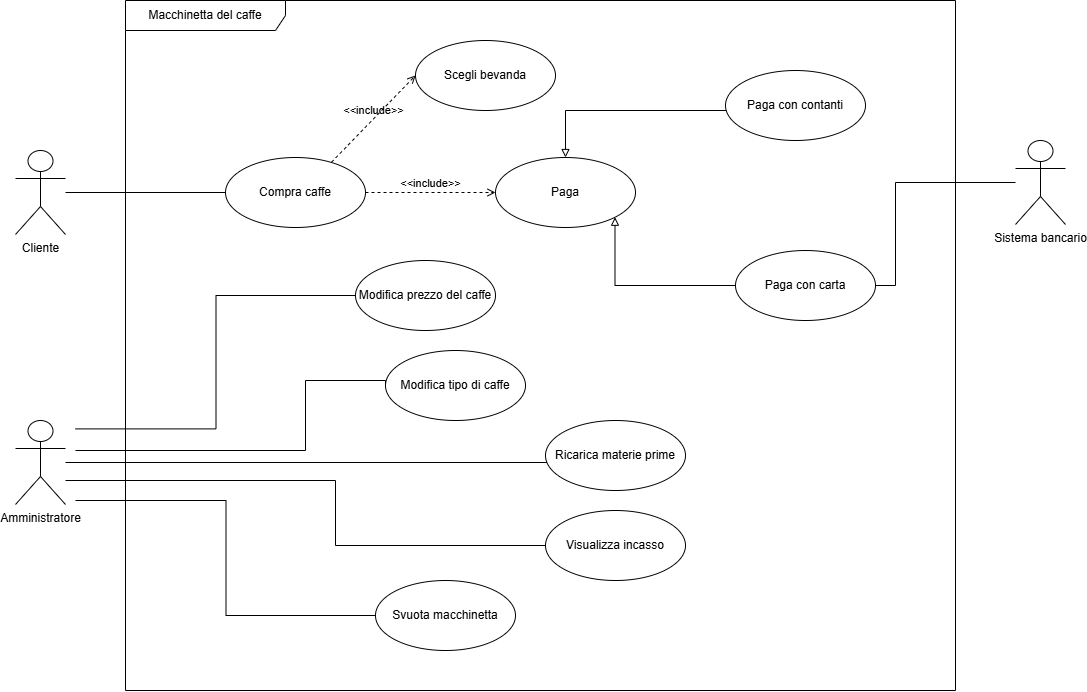

The diagram above was exported from draw.io. Its source (the exported page's mxGraphModel, read from the mxfile embedded in the PNG):
<mxGraphModel dx="1127" dy="930" grid="1" gridSize="10" guides="1" tooltips="1" connect="1" arrows="1" fold="1" page="1" pageScale="1" pageWidth="1169" pageHeight="827" math="0" shadow="0">
  <root>
    <mxCell id="0" />
    <mxCell id="1" parent="0" />
    <mxCell id="UwyvyOPxe5FZ3hlLvuUD-1" parent="1" style="shape=umlFrame;whiteSpace=wrap;html=1;pointerEvents=0;recursiveResize=0;container=1;collapsible=0;width=160;" value="Macchinetta del caffe" vertex="1">
      <mxGeometry height="690" width="830" x="170" y="40" as="geometry" />
    </mxCell>
    <mxCell id="UwyvyOPxe5FZ3hlLvuUD-6" parent="UwyvyOPxe5FZ3hlLvuUD-1" style="ellipse;whiteSpace=wrap;html=1;" value="Compra caffe" vertex="1">
      <mxGeometry height="70" width="140" x="100" y="157" as="geometry" />
    </mxCell>
    <mxCell id="bcjD_yJudtVc8v-t50BS-3" edge="1" parent="UwyvyOPxe5FZ3hlLvuUD-1" source="UwyvyOPxe5FZ3hlLvuUD-14" style="edgeStyle=orthogonalEdgeStyle;rounded=0;orthogonalLoop=1;jettySize=auto;html=1;endArrow=block;endFill=0;" target="UwyvyOPxe5FZ3hlLvuUD-13" value="">
      <mxGeometry relative="1" as="geometry">
        <Array as="points">
          <mxPoint x="440" y="110" />
        </Array>
      </mxGeometry>
    </mxCell>
    <mxCell id="UwyvyOPxe5FZ3hlLvuUD-14" parent="UwyvyOPxe5FZ3hlLvuUD-1" style="ellipse;whiteSpace=wrap;html=1;" value="Paga con contanti" vertex="1">
      <mxGeometry height="70" width="140" x="600" y="70" as="geometry" />
    </mxCell>
    <mxCell id="bcjD_yJudtVc8v-t50BS-5" edge="1" parent="UwyvyOPxe5FZ3hlLvuUD-1" source="UwyvyOPxe5FZ3hlLvuUD-15" style="edgeStyle=orthogonalEdgeStyle;rounded=0;orthogonalLoop=1;jettySize=auto;html=1;entryX=1;entryY=1;entryDx=0;entryDy=0;endArrow=block;endFill=0;" target="UwyvyOPxe5FZ3hlLvuUD-13" value="">
      <mxGeometry relative="1" as="geometry" />
    </mxCell>
    <mxCell id="UwyvyOPxe5FZ3hlLvuUD-15" parent="UwyvyOPxe5FZ3hlLvuUD-1" style="ellipse;whiteSpace=wrap;html=1;" value="Paga con carta" vertex="1">
      <mxGeometry height="70" width="140" x="610" y="250" as="geometry" />
    </mxCell>
    <mxCell id="UwyvyOPxe5FZ3hlLvuUD-13" parent="UwyvyOPxe5FZ3hlLvuUD-1" style="ellipse;whiteSpace=wrap;html=1;" value="Paga" vertex="1">
      <mxGeometry height="70" width="140" x="370" y="157" as="geometry" />
    </mxCell>
    <mxCell id="UwyvyOPxe5FZ3hlLvuUD-28" parent="UwyvyOPxe5FZ3hlLvuUD-1" style="ellipse;whiteSpace=wrap;html=1;" value="Modifica tipo di caffe" vertex="1">
      <mxGeometry height="70" width="140" x="260" y="350" as="geometry" />
    </mxCell>
    <mxCell id="UwyvyOPxe5FZ3hlLvuUD-29" parent="UwyvyOPxe5FZ3hlLvuUD-1" style="ellipse;whiteSpace=wrap;html=1;" value="Modifica prezzo del caffe" vertex="1">
      <mxGeometry height="70" width="140" x="230" y="260" as="geometry" />
    </mxCell>
    <mxCell id="UwyvyOPxe5FZ3hlLvuUD-30" parent="UwyvyOPxe5FZ3hlLvuUD-1" style="ellipse;whiteSpace=wrap;html=1;" value="Svuota macchinetta" vertex="1">
      <mxGeometry height="70" width="140" x="250" y="580" as="geometry" />
    </mxCell>
    <mxCell id="UwyvyOPxe5FZ3hlLvuUD-43" edge="1" parent="UwyvyOPxe5FZ3hlLvuUD-1" source="UwyvyOPxe5FZ3hlLvuUD-6" style="html=1;verticalAlign=bottom;labelBackgroundColor=none;endArrow=open;endFill=0;dashed=1;rounded=0;exitX=1;exitY=0.5;exitDx=0;exitDy=0;entryX=0;entryY=0.5;entryDx=0;entryDy=0;" target="UwyvyOPxe5FZ3hlLvuUD-13" value="&amp;lt;&amp;lt;include&amp;gt;&amp;gt;">
      <mxGeometry relative="1" width="160" as="geometry">
        <mxPoint x="240" y="300" as="sourcePoint" />
        <mxPoint x="400" y="300" as="targetPoint" />
      </mxGeometry>
    </mxCell>
    <mxCell id="bcjD_yJudtVc8v-t50BS-1" parent="UwyvyOPxe5FZ3hlLvuUD-1" style="ellipse;whiteSpace=wrap;html=1;" value="Scegli bevanda" vertex="1">
      <mxGeometry height="70" width="140" x="290" y="40" as="geometry" />
    </mxCell>
    <mxCell id="bcjD_yJudtVc8v-t50BS-2" edge="1" parent="UwyvyOPxe5FZ3hlLvuUD-1" source="UwyvyOPxe5FZ3hlLvuUD-6" style="html=1;verticalAlign=bottom;labelBackgroundColor=none;endArrow=open;endFill=0;dashed=1;rounded=0;exitX=0.757;exitY=0.068;exitDx=0;exitDy=0;exitPerimeter=0;entryX=0;entryY=0.5;entryDx=0;entryDy=0;" target="bcjD_yJudtVc8v-t50BS-1" value="&amp;lt;&amp;lt;include&amp;gt;&amp;gt;">
      <mxGeometry relative="1" width="160" as="geometry">
        <mxPoint x="360" y="190" as="sourcePoint" />
        <mxPoint x="560" y="193" as="targetPoint" />
      </mxGeometry>
    </mxCell>
    <mxCell id="bcjD_yJudtVc8v-t50BS-6" parent="UwyvyOPxe5FZ3hlLvuUD-1" style="ellipse;whiteSpace=wrap;html=1;" value="Visualizza incasso" vertex="1">
      <mxGeometry height="70" width="140" x="420" y="510" as="geometry" />
    </mxCell>
    <mxCell id="bcjD_yJudtVc8v-t50BS-11" parent="UwyvyOPxe5FZ3hlLvuUD-1" style="ellipse;whiteSpace=wrap;html=1;" value="Ricarica materie prime" vertex="1">
      <mxGeometry height="70" width="140" x="420" y="420" as="geometry" />
    </mxCell>
    <mxCell id="UwyvyOPxe5FZ3hlLvuUD-27" edge="1" parent="1" source="UwyvyOPxe5FZ3hlLvuUD-2" style="edgeStyle=orthogonalEdgeStyle;rounded=0;orthogonalLoop=1;jettySize=auto;html=1;entryX=0;entryY=0.5;entryDx=0;entryDy=0;endArrow=none;endFill=0;" target="UwyvyOPxe5FZ3hlLvuUD-6">
      <mxGeometry relative="1" as="geometry" />
    </mxCell>
    <mxCell id="UwyvyOPxe5FZ3hlLvuUD-2" parent="1" style="shape=umlActor;verticalLabelPosition=bottom;verticalAlign=top;html=1;" value="Cliente" vertex="1">
      <mxGeometry height="84" width="50" x="60" y="190" as="geometry" />
    </mxCell>
    <mxCell id="UwyvyOPxe5FZ3hlLvuUD-38" edge="1" parent="1" style="edgeStyle=orthogonalEdgeStyle;rounded=0;orthogonalLoop=1;jettySize=auto;html=1;entryX=0;entryY=0.5;entryDx=0;entryDy=0;endArrow=none;endFill=0;" target="UwyvyOPxe5FZ3hlLvuUD-29">
      <mxGeometry relative="1" x="-0.089" as="geometry">
        <mxPoint x="120" y="468.4" as="sourcePoint" />
      </mxGeometry>
    </mxCell>
    <mxCell id="UwyvyOPxe5FZ3hlLvuUD-40" edge="1" parent="1" style="edgeStyle=orthogonalEdgeStyle;rounded=0;orthogonalLoop=1;jettySize=auto;html=1;entryX=0;entryY=0.5;entryDx=0;entryDy=0;endArrow=none;endFill=0;" target="UwyvyOPxe5FZ3hlLvuUD-28">
      <mxGeometry relative="1" x="-0.0338" as="geometry">
        <Array as="points">
          <mxPoint x="350" y="490" />
          <mxPoint x="350" y="420" />
          <mxPoint x="430" y="420" />
        </Array>
        <mxPoint x="120" y="490" as="sourcePoint" />
      </mxGeometry>
    </mxCell>
    <mxCell id="UwyvyOPxe5FZ3hlLvuUD-41" edge="1" parent="1" style="edgeStyle=orthogonalEdgeStyle;rounded=0;orthogonalLoop=1;jettySize=auto;html=1;entryX=0;entryY=0.5;entryDx=0;entryDy=0;endArrow=none;endFill=0;" target="UwyvyOPxe5FZ3hlLvuUD-30">
      <mxGeometry relative="1" x="-0.0217" as="geometry">
        <mxPoint x="120" y="540" as="sourcePoint" />
      </mxGeometry>
    </mxCell>
    <mxCell id="bcjD_yJudtVc8v-t50BS-16" edge="1" parent="1" source="UwyvyOPxe5FZ3hlLvuUD-3" style="edgeStyle=orthogonalEdgeStyle;rounded=0;orthogonalLoop=1;jettySize=auto;html=1;endArrow=none;endFill=0;" target="bcjD_yJudtVc8v-t50BS-11">
      <mxGeometry relative="1" as="geometry">
        <Array as="points">
          <mxPoint x="720" y="502" />
        </Array>
      </mxGeometry>
    </mxCell>
    <mxCell id="bcjD_yJudtVc8v-t50BS-17" edge="1" parent="1" source="UwyvyOPxe5FZ3hlLvuUD-3" style="edgeStyle=orthogonalEdgeStyle;rounded=0;orthogonalLoop=1;jettySize=auto;html=1;entryX=0;entryY=0.5;entryDx=0;entryDy=0;endArrow=none;endFill=0;" target="bcjD_yJudtVc8v-t50BS-6">
      <mxGeometry relative="1" x="-0.0281" as="geometry">
        <Array as="points">
          <mxPoint x="380" y="520" />
          <mxPoint x="380" y="585" />
        </Array>
      </mxGeometry>
    </mxCell>
    <mxCell id="UwyvyOPxe5FZ3hlLvuUD-3" parent="1" style="shape=umlActor;verticalLabelPosition=bottom;verticalAlign=top;html=1;" value="Amministratore" vertex="1">
      <mxGeometry height="84" width="50" x="60" y="460" as="geometry" />
    </mxCell>
    <mxCell id="UwyvyOPxe5FZ3hlLvuUD-45" parent="1" style="shape=umlActor;verticalLabelPosition=bottom;verticalAlign=top;html=1;" value="Sistema bancario" vertex="1">
      <mxGeometry height="84" width="50" x="1060" y="180" as="geometry" />
    </mxCell>
    <mxCell id="UwyvyOPxe5FZ3hlLvuUD-49" edge="1" parent="1" source="UwyvyOPxe5FZ3hlLvuUD-15" style="edgeStyle=orthogonalEdgeStyle;rounded=0;orthogonalLoop=1;jettySize=auto;html=1;endArrow=none;endFill=0;" target="UwyvyOPxe5FZ3hlLvuUD-45">
      <mxGeometry relative="1" x="-0.0459" as="geometry">
        <Array as="points">
          <mxPoint x="940" y="325" />
          <mxPoint x="940" y="222" />
        </Array>
        <mxPoint x="1050" y="230" as="targetPoint" />
      </mxGeometry>
    </mxCell>
  </root>
</mxGraphModel>